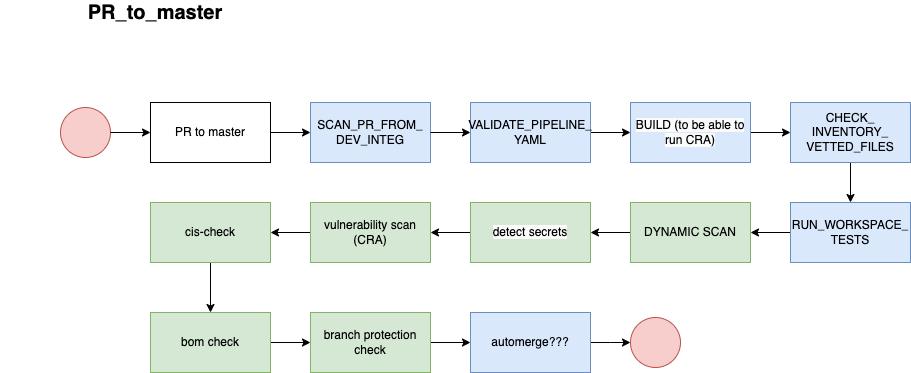

The diagram above was exported from draw.io. Its source (the exported page's mxGraphModel, read from the mxfile embedded in the PNG):
<mxGraphModel dx="954" dy="505" grid="1" gridSize="10" guides="1" tooltips="1" connect="1" arrows="1" fold="1" page="1" pageScale="1" pageWidth="827" pageHeight="1169" math="0" shadow="0">
  <root>
    <mxCell id="0" />
    <mxCell id="1" parent="0" />
    <mxCell id="9iX5BYl9Bh2JB_b5OMWw-1" value="" style="ellipse;whiteSpace=wrap;html=1;fillColor=#f8cecc;strokeColor=#b85450;" vertex="1" parent="1">
      <mxGeometry x="70" y="155" width="50" height="50" as="geometry" />
    </mxCell>
    <mxCell id="9iX5BYl9Bh2JB_b5OMWw-2" value="PR to master" style="rounded=0;whiteSpace=wrap;html=1;" vertex="1" parent="1">
      <mxGeometry x="160" y="150" width="120" height="60" as="geometry" />
    </mxCell>
    <mxCell id="9iX5BYl9Bh2JB_b5OMWw-3" value="SCAN_PR_FROM_&lt;br&gt;DEV_INTEG" style="rounded=0;whiteSpace=wrap;html=1;fillColor=#dae8fc;strokeColor=#6c8ebf;" vertex="1" parent="1">
      <mxGeometry x="320" y="150" width="120" height="60" as="geometry" />
    </mxCell>
    <mxCell id="9iX5BYl9Bh2JB_b5OMWw-4" value="" style="endArrow=classic;html=1;entryX=0;entryY=0.5;entryDx=0;entryDy=0;exitX=1;exitY=0.5;exitDx=0;exitDy=0;" edge="1" parent="1" source="9iX5BYl9Bh2JB_b5OMWw-1" target="9iX5BYl9Bh2JB_b5OMWw-2">
      <mxGeometry width="50" height="50" relative="1" as="geometry">
        <mxPoint x="70" y="280" as="sourcePoint" />
        <mxPoint x="120" y="230" as="targetPoint" />
      </mxGeometry>
    </mxCell>
    <mxCell id="9iX5BYl9Bh2JB_b5OMWw-5" value="" style="endArrow=classic;html=1;entryX=0;entryY=0.5;entryDx=0;entryDy=0;exitX=1;exitY=0.5;exitDx=0;exitDy=0;" edge="1" parent="1" source="9iX5BYl9Bh2JB_b5OMWw-2" target="9iX5BYl9Bh2JB_b5OMWw-3">
      <mxGeometry width="50" height="50" relative="1" as="geometry">
        <mxPoint x="70" y="280" as="sourcePoint" />
        <mxPoint x="120" y="230" as="targetPoint" />
      </mxGeometry>
    </mxCell>
    <mxCell id="9iX5BYl9Bh2JB_b5OMWw-6" value="" style="endArrow=classic;html=1;exitX=1;exitY=0.5;exitDx=0;exitDy=0;" edge="1" parent="1" source="9iX5BYl9Bh2JB_b5OMWw-3">
      <mxGeometry width="50" height="50" relative="1" as="geometry">
        <mxPoint x="70" y="280" as="sourcePoint" />
        <mxPoint x="480" y="180" as="targetPoint" />
      </mxGeometry>
    </mxCell>
    <mxCell id="9iX5BYl9Bh2JB_b5OMWw-7" style="edgeStyle=orthogonalEdgeStyle;rounded=0;orthogonalLoop=1;jettySize=auto;html=1;exitX=1;exitY=0.5;exitDx=0;exitDy=0;entryX=0;entryY=0.5;entryDx=0;entryDy=0;" edge="1" parent="1" source="9iX5BYl9Bh2JB_b5OMWw-8" target="9iX5BYl9Bh2JB_b5OMWw-10">
      <mxGeometry relative="1" as="geometry" />
    </mxCell>
    <mxCell id="9iX5BYl9Bh2JB_b5OMWw-8" value="VALIDATE_PIPELINE_&lt;br&gt;YAML" style="rounded=0;whiteSpace=wrap;html=1;fillColor=#dae8fc;strokeColor=#6c8ebf;" vertex="1" parent="1">
      <mxGeometry x="480" y="150" width="120" height="60" as="geometry" />
    </mxCell>
    <mxCell id="9iX5BYl9Bh2JB_b5OMWw-9" style="edgeStyle=orthogonalEdgeStyle;rounded=0;orthogonalLoop=1;jettySize=auto;html=1;exitX=1;exitY=0.5;exitDx=0;exitDy=0;entryX=0;entryY=0.5;entryDx=0;entryDy=0;" edge="1" parent="1" source="9iX5BYl9Bh2JB_b5OMWw-10" target="9iX5BYl9Bh2JB_b5OMWw-12">
      <mxGeometry relative="1" as="geometry" />
    </mxCell>
    <mxCell id="9iX5BYl9Bh2JB_b5OMWw-10" value="&lt;span style=&quot;color: rgb(0, 0, 0); font-family: Helvetica; font-size: 12px; font-style: normal; font-variant-ligatures: normal; font-variant-caps: normal; font-weight: 400; letter-spacing: normal; orphans: 2; text-align: center; text-indent: 0px; text-transform: none; widows: 2; word-spacing: 0px; -webkit-text-stroke-width: 0px; background-color: rgb(251, 251, 251); text-decoration-thickness: initial; text-decoration-style: initial; text-decoration-color: initial; float: none; display: inline !important;&quot;&gt;BUILD (to be able to run CRA)&lt;/span&gt;" style="rounded=0;whiteSpace=wrap;html=1;fillColor=#dae8fc;strokeColor=#6c8ebf;" vertex="1" parent="1">
      <mxGeometry x="640" y="150" width="120" height="60" as="geometry" />
    </mxCell>
    <mxCell id="9iX5BYl9Bh2JB_b5OMWw-11" style="edgeStyle=orthogonalEdgeStyle;rounded=0;orthogonalLoop=1;jettySize=auto;html=1;exitX=0.5;exitY=1;exitDx=0;exitDy=0;entryX=0.5;entryY=0;entryDx=0;entryDy=0;" edge="1" parent="1" source="9iX5BYl9Bh2JB_b5OMWw-12" target="9iX5BYl9Bh2JB_b5OMWw-14">
      <mxGeometry relative="1" as="geometry" />
    </mxCell>
    <mxCell id="9iX5BYl9Bh2JB_b5OMWw-12" value="CHECK_&lt;br&gt;INVENTORY_&lt;br&gt;VETTED_FILES" style="rounded=0;whiteSpace=wrap;html=1;fillColor=#dae8fc;strokeColor=#6c8ebf;" vertex="1" parent="1">
      <mxGeometry x="800" y="150" width="120" height="60" as="geometry" />
    </mxCell>
    <mxCell id="9iX5BYl9Bh2JB_b5OMWw-13" style="edgeStyle=orthogonalEdgeStyle;rounded=0;orthogonalLoop=1;jettySize=auto;html=1;exitX=0;exitY=0.5;exitDx=0;exitDy=0;entryX=1;entryY=0.5;entryDx=0;entryDy=0;" edge="1" parent="1" source="9iX5BYl9Bh2JB_b5OMWw-14" target="9iX5BYl9Bh2JB_b5OMWw-16">
      <mxGeometry relative="1" as="geometry" />
    </mxCell>
    <mxCell id="9iX5BYl9Bh2JB_b5OMWw-14" value="RUN_WORKSPACE_&lt;br&gt;TESTS" style="rounded=0;whiteSpace=wrap;html=1;fillColor=#dae8fc;strokeColor=#6c8ebf;" vertex="1" parent="1">
      <mxGeometry x="800" y="250" width="120" height="60" as="geometry" />
    </mxCell>
    <mxCell id="9iX5BYl9Bh2JB_b5OMWw-15" style="edgeStyle=orthogonalEdgeStyle;rounded=0;orthogonalLoop=1;jettySize=auto;html=1;exitX=0;exitY=0.5;exitDx=0;exitDy=0;entryX=1;entryY=0.5;entryDx=0;entryDy=0;" edge="1" parent="1" source="9iX5BYl9Bh2JB_b5OMWw-16" target="9iX5BYl9Bh2JB_b5OMWw-18">
      <mxGeometry relative="1" as="geometry" />
    </mxCell>
    <mxCell id="9iX5BYl9Bh2JB_b5OMWw-16" value="DYNAMIC SCAN" style="rounded=0;whiteSpace=wrap;html=1;fillColor=#d5e8d4;strokeColor=#82b366;" vertex="1" parent="1">
      <mxGeometry x="640" y="250" width="120" height="60" as="geometry" />
    </mxCell>
    <mxCell id="9iX5BYl9Bh2JB_b5OMWw-17" style="edgeStyle=orthogonalEdgeStyle;rounded=0;orthogonalLoop=1;jettySize=auto;html=1;exitX=0;exitY=0.5;exitDx=0;exitDy=0;entryX=1;entryY=0.5;entryDx=0;entryDy=0;" edge="1" parent="1" source="9iX5BYl9Bh2JB_b5OMWw-18" target="9iX5BYl9Bh2JB_b5OMWw-20">
      <mxGeometry relative="1" as="geometry" />
    </mxCell>
    <mxCell id="9iX5BYl9Bh2JB_b5OMWw-18" value="&lt;meta charset=&quot;utf-8&quot;&gt;&lt;span style=&quot;color: rgb(0, 0, 0); font-family: Helvetica; font-size: 12px; font-style: normal; font-variant-ligatures: normal; font-variant-caps: normal; font-weight: 400; letter-spacing: normal; orphans: 2; text-align: center; text-indent: 0px; text-transform: none; widows: 2; word-spacing: 0px; -webkit-text-stroke-width: 0px; background-color: rgb(251, 251, 251); text-decoration-thickness: initial; text-decoration-style: initial; text-decoration-color: initial; float: none; display: inline !important;&quot;&gt;detect secrets&lt;/span&gt;" style="rounded=0;whiteSpace=wrap;html=1;fillColor=#d5e8d4;strokeColor=#82b366;" vertex="1" parent="1">
      <mxGeometry x="480" y="250" width="120" height="60" as="geometry" />
    </mxCell>
    <mxCell id="9iX5BYl9Bh2JB_b5OMWw-19" style="edgeStyle=orthogonalEdgeStyle;rounded=0;orthogonalLoop=1;jettySize=auto;html=1;exitX=0;exitY=0.5;exitDx=0;exitDy=0;entryX=1;entryY=0.5;entryDx=0;entryDy=0;" edge="1" parent="1" source="9iX5BYl9Bh2JB_b5OMWw-20" target="9iX5BYl9Bh2JB_b5OMWw-22">
      <mxGeometry relative="1" as="geometry" />
    </mxCell>
    <mxCell id="9iX5BYl9Bh2JB_b5OMWw-20" value="vulnerability scan (CRA)" style="rounded=0;whiteSpace=wrap;html=1;fillColor=#d5e8d4;strokeColor=#82b366;" vertex="1" parent="1">
      <mxGeometry x="320" y="250" width="120" height="60" as="geometry" />
    </mxCell>
    <mxCell id="9iX5BYl9Bh2JB_b5OMWw-21" style="edgeStyle=orthogonalEdgeStyle;rounded=0;orthogonalLoop=1;jettySize=auto;html=1;exitX=0.5;exitY=1;exitDx=0;exitDy=0;" edge="1" parent="1" source="9iX5BYl9Bh2JB_b5OMWw-22" target="9iX5BYl9Bh2JB_b5OMWw-24">
      <mxGeometry relative="1" as="geometry" />
    </mxCell>
    <mxCell id="9iX5BYl9Bh2JB_b5OMWw-22" value="cis-check" style="rounded=0;whiteSpace=wrap;html=1;fillColor=#d5e8d4;strokeColor=#82b366;" vertex="1" parent="1">
      <mxGeometry x="160" y="250" width="120" height="60" as="geometry" />
    </mxCell>
    <mxCell id="9iX5BYl9Bh2JB_b5OMWw-23" style="edgeStyle=orthogonalEdgeStyle;rounded=0;orthogonalLoop=1;jettySize=auto;html=1;exitX=1;exitY=0.5;exitDx=0;exitDy=0;entryX=0;entryY=0.5;entryDx=0;entryDy=0;" edge="1" parent="1" source="9iX5BYl9Bh2JB_b5OMWw-24" target="9iX5BYl9Bh2JB_b5OMWw-26">
      <mxGeometry relative="1" as="geometry" />
    </mxCell>
    <mxCell id="9iX5BYl9Bh2JB_b5OMWw-24" value="bom check" style="rounded=0;whiteSpace=wrap;html=1;fillColor=#d5e8d4;strokeColor=#82b366;" vertex="1" parent="1">
      <mxGeometry x="160" y="360" width="120" height="60" as="geometry" />
    </mxCell>
    <mxCell id="9iX5BYl9Bh2JB_b5OMWw-25" style="edgeStyle=orthogonalEdgeStyle;rounded=0;orthogonalLoop=1;jettySize=auto;html=1;exitX=1;exitY=0.5;exitDx=0;exitDy=0;entryX=0;entryY=0.5;entryDx=0;entryDy=0;" edge="1" parent="1" source="9iX5BYl9Bh2JB_b5OMWw-26" target="9iX5BYl9Bh2JB_b5OMWw-28">
      <mxGeometry relative="1" as="geometry" />
    </mxCell>
    <mxCell id="9iX5BYl9Bh2JB_b5OMWw-26" value="branch protection check" style="rounded=0;whiteSpace=wrap;html=1;fillColor=#d5e8d4;strokeColor=#82b366;" vertex="1" parent="1">
      <mxGeometry x="320" y="360" width="120" height="60" as="geometry" />
    </mxCell>
    <mxCell id="9iX5BYl9Bh2JB_b5OMWw-27" style="edgeStyle=orthogonalEdgeStyle;rounded=0;orthogonalLoop=1;jettySize=auto;html=1;exitX=1;exitY=0.5;exitDx=0;exitDy=0;" edge="1" parent="1" source="9iX5BYl9Bh2JB_b5OMWw-28">
      <mxGeometry relative="1" as="geometry">
        <mxPoint x="640" y="390" as="targetPoint" />
      </mxGeometry>
    </mxCell>
    <mxCell id="9iX5BYl9Bh2JB_b5OMWw-28" value="automerge???" style="rounded=0;whiteSpace=wrap;html=1;fillColor=#dae8fc;strokeColor=#6c8ebf;" vertex="1" parent="1">
      <mxGeometry x="480" y="360" width="120" height="60" as="geometry" />
    </mxCell>
    <mxCell id="9iX5BYl9Bh2JB_b5OMWw-43" value="" style="ellipse;whiteSpace=wrap;html=1;fillColor=#f8cecc;strokeColor=#b85450;" vertex="1" parent="1">
      <mxGeometry x="640" y="365" width="50" height="50" as="geometry" />
    </mxCell>
    <mxCell id="9iX5BYl9Bh2JB_b5OMWw-44" value="&lt;b&gt;&lt;font style=&quot;font-size: 20px&quot;&gt;PR_to_master&lt;/font&gt;&lt;/b&gt;" style="text;html=1;strokeColor=none;fillColor=none;align=center;verticalAlign=middle;whiteSpace=wrap;rounded=0;" vertex="1" parent="1">
      <mxGeometry x="10" y="50" width="310" height="20" as="geometry" />
    </mxCell>
  </root>
</mxGraphModel>